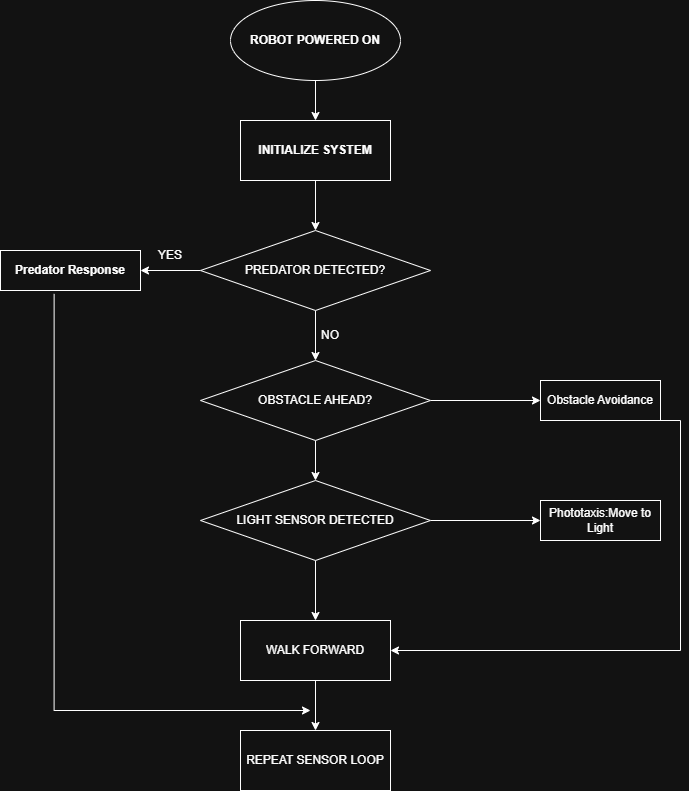

The diagram above was exported from draw.io. Its source (the exported page's mxGraphModel, read from the mxfile embedded in the PNG):
<mxGraphModel dx="1030" dy="562" grid="1" gridSize="10" guides="1" tooltips="1" connect="1" arrows="1" fold="1" page="1" pageScale="1" pageWidth="827" pageHeight="1169" math="0" shadow="0">
  <root>
    <mxCell id="WIyWlLk6GJQsqaUBKTNV-0" />
    <mxCell id="WIyWlLk6GJQsqaUBKTNV-1" parent="WIyWlLk6GJQsqaUBKTNV-0" />
    <mxCell id="eq3TV_a1ii3LzDWurNEq-5" edge="1" parent="WIyWlLk6GJQsqaUBKTNV-1" source="eq3TV_a1ii3LzDWurNEq-3" style="edgeStyle=orthogonalEdgeStyle;rounded=0;orthogonalLoop=1;jettySize=auto;html=1;" target="eq3TV_a1ii3LzDWurNEq-4" value="">
      <mxGeometry relative="1" as="geometry" />
    </mxCell>
    <mxCell id="eq3TV_a1ii3LzDWurNEq-3" parent="WIyWlLk6GJQsqaUBKTNV-1" style="ellipse;whiteSpace=wrap;html=1;" value="&lt;b&gt;ROBOT POWERED ON&lt;/b&gt;" vertex="1">
      <mxGeometry height="80" width="170" x="360" y="90" as="geometry" />
    </mxCell>
    <mxCell id="eq3TV_a1ii3LzDWurNEq-9" edge="1" parent="WIyWlLk6GJQsqaUBKTNV-1" source="eq3TV_a1ii3LzDWurNEq-4" style="edgeStyle=orthogonalEdgeStyle;rounded=0;orthogonalLoop=1;jettySize=auto;html=1;" target="eq3TV_a1ii3LzDWurNEq-8" value="">
      <mxGeometry relative="1" as="geometry" />
    </mxCell>
    <mxCell id="eq3TV_a1ii3LzDWurNEq-4" parent="WIyWlLk6GJQsqaUBKTNV-1" style="whiteSpace=wrap;html=1;" value="&lt;b&gt;INITIALIZE SYSTEM&lt;/b&gt;" vertex="1">
      <mxGeometry height="60" width="150" x="370" y="210" as="geometry" />
    </mxCell>
    <mxCell id="eq3TV_a1ii3LzDWurNEq-11" edge="1" parent="WIyWlLk6GJQsqaUBKTNV-1" source="eq3TV_a1ii3LzDWurNEq-8" style="edgeStyle=orthogonalEdgeStyle;rounded=0;orthogonalLoop=1;jettySize=auto;html=1;" target="eq3TV_a1ii3LzDWurNEq-10" value="">
      <mxGeometry relative="1" as="geometry" />
    </mxCell>
    <mxCell id="eq3TV_a1ii3LzDWurNEq-14" edge="1" parent="WIyWlLk6GJQsqaUBKTNV-1" source="eq3TV_a1ii3LzDWurNEq-8" style="edgeStyle=orthogonalEdgeStyle;rounded=0;orthogonalLoop=1;jettySize=auto;html=1;" target="eq3TV_a1ii3LzDWurNEq-13" value="">
      <mxGeometry relative="1" as="geometry" />
    </mxCell>
    <mxCell id="eq3TV_a1ii3LzDWurNEq-8" parent="WIyWlLk6GJQsqaUBKTNV-1" style="rhombus;whiteSpace=wrap;html=1;" value="PREDATOR DETECTED?" vertex="1">
      <mxGeometry height="80" width="230" x="330" y="320" as="geometry" />
    </mxCell>
    <mxCell id="eq3TV_a1ii3LzDWurNEq-31" edge="1" parent="WIyWlLk6GJQsqaUBKTNV-1" source="eq3TV_a1ii3LzDWurNEq-10" style="edgeStyle=orthogonalEdgeStyle;rounded=0;orthogonalLoop=1;jettySize=auto;html=1;exitX=0.383;exitY=1.085;exitDx=0;exitDy=0;exitPerimeter=0;">
      <mxGeometry relative="1" as="geometry">
        <Array as="points">
          <mxPoint x="184" y="800" />
        </Array>
        <mxPoint x="110" y="410" as="sourcePoint" />
        <mxPoint x="440" y="800" as="targetPoint" />
      </mxGeometry>
    </mxCell>
    <mxCell id="eq3TV_a1ii3LzDWurNEq-10" parent="WIyWlLk6GJQsqaUBKTNV-1" style="whiteSpace=wrap;html=1;" value="&lt;b&gt;Predator Response&lt;/b&gt;" vertex="1">
      <mxGeometry height="40" width="140" x="130" y="340" as="geometry" />
    </mxCell>
    <mxCell id="eq3TV_a1ii3LzDWurNEq-12" parent="WIyWlLk6GJQsqaUBKTNV-1" style="text;html=1;whiteSpace=wrap;strokeColor=none;fillColor=none;align=center;verticalAlign=middle;rounded=0;" value="YES" vertex="1">
      <mxGeometry height="30" width="60" x="270" y="330" as="geometry" />
    </mxCell>
    <mxCell id="eq3TV_a1ii3LzDWurNEq-17" edge="1" parent="WIyWlLk6GJQsqaUBKTNV-1" source="eq3TV_a1ii3LzDWurNEq-13" style="edgeStyle=orthogonalEdgeStyle;rounded=0;orthogonalLoop=1;jettySize=auto;html=1;" target="eq3TV_a1ii3LzDWurNEq-16" value="">
      <mxGeometry relative="1" as="geometry" />
    </mxCell>
    <mxCell id="eq3TV_a1ii3LzDWurNEq-19" edge="1" parent="WIyWlLk6GJQsqaUBKTNV-1" source="eq3TV_a1ii3LzDWurNEq-13" style="edgeStyle=orthogonalEdgeStyle;rounded=0;orthogonalLoop=1;jettySize=auto;html=1;" target="eq3TV_a1ii3LzDWurNEq-18" value="">
      <mxGeometry relative="1" as="geometry" />
    </mxCell>
    <mxCell id="eq3TV_a1ii3LzDWurNEq-13" parent="WIyWlLk6GJQsqaUBKTNV-1" style="rhombus;whiteSpace=wrap;html=1;" value="OBSTACLE AHEAD?" vertex="1">
      <mxGeometry height="80" width="230" x="330" y="450" as="geometry" />
    </mxCell>
    <mxCell id="eq3TV_a1ii3LzDWurNEq-15" parent="WIyWlLk6GJQsqaUBKTNV-1" style="text;html=1;whiteSpace=wrap;strokeColor=none;fillColor=none;align=center;verticalAlign=middle;rounded=0;" value="NO" vertex="1">
      <mxGeometry height="30" width="60" x="430" y="410" as="geometry" />
    </mxCell>
    <mxCell id="eq3TV_a1ii3LzDWurNEq-21" edge="1" parent="WIyWlLk6GJQsqaUBKTNV-1" source="eq3TV_a1ii3LzDWurNEq-16" style="edgeStyle=orthogonalEdgeStyle;rounded=0;orthogonalLoop=1;jettySize=auto;html=1;" target="eq3TV_a1ii3LzDWurNEq-20" value="">
      <mxGeometry relative="1" as="geometry" />
    </mxCell>
    <mxCell id="eq3TV_a1ii3LzDWurNEq-23" edge="1" parent="WIyWlLk6GJQsqaUBKTNV-1" source="eq3TV_a1ii3LzDWurNEq-16" style="edgeStyle=orthogonalEdgeStyle;rounded=0;orthogonalLoop=1;jettySize=auto;html=1;" target="eq3TV_a1ii3LzDWurNEq-22" value="">
      <mxGeometry relative="1" as="geometry" />
    </mxCell>
    <mxCell id="eq3TV_a1ii3LzDWurNEq-16" parent="WIyWlLk6GJQsqaUBKTNV-1" style="rhombus;whiteSpace=wrap;html=1;" value="LIGHT SENSOR DETECTED" vertex="1">
      <mxGeometry height="80" width="230" x="330" y="570" as="geometry" />
    </mxCell>
    <mxCell id="eq3TV_a1ii3LzDWurNEq-26" edge="1" parent="WIyWlLk6GJQsqaUBKTNV-1" source="eq3TV_a1ii3LzDWurNEq-18" style="edgeStyle=orthogonalEdgeStyle;rounded=0;orthogonalLoop=1;jettySize=auto;html=1;entryX=1;entryY=0.5;entryDx=0;entryDy=0;exitX=0.5;exitY=1;exitDx=0;exitDy=0;" target="eq3TV_a1ii3LzDWurNEq-22">
      <mxGeometry relative="1" as="geometry">
        <Array as="points">
          <mxPoint x="810" y="510" />
          <mxPoint x="810" y="740" />
        </Array>
        <mxPoint x="810" y="750" as="targetPoint" />
      </mxGeometry>
    </mxCell>
    <mxCell id="eq3TV_a1ii3LzDWurNEq-18" parent="WIyWlLk6GJQsqaUBKTNV-1" style="whiteSpace=wrap;html=1;" value="Obstacle Avoidance" vertex="1">
      <mxGeometry height="40" width="120" x="670" y="470" as="geometry" />
    </mxCell>
    <mxCell id="eq3TV_a1ii3LzDWurNEq-20" parent="WIyWlLk6GJQsqaUBKTNV-1" style="whiteSpace=wrap;html=1;" value="Phototaxis:Move to Light" vertex="1">
      <mxGeometry height="40" width="120" x="670" y="590" as="geometry" />
    </mxCell>
    <mxCell id="eq3TV_a1ii3LzDWurNEq-29" edge="1" parent="WIyWlLk6GJQsqaUBKTNV-1" source="eq3TV_a1ii3LzDWurNEq-22" style="edgeStyle=orthogonalEdgeStyle;rounded=0;orthogonalLoop=1;jettySize=auto;html=1;" target="eq3TV_a1ii3LzDWurNEq-28" value="">
      <mxGeometry relative="1" as="geometry" />
    </mxCell>
    <mxCell id="eq3TV_a1ii3LzDWurNEq-22" parent="WIyWlLk6GJQsqaUBKTNV-1" style="whiteSpace=wrap;html=1;" value="WALK FORWARD" vertex="1">
      <mxGeometry height="60" width="150" x="370" y="710" as="geometry" />
    </mxCell>
    <mxCell id="eq3TV_a1ii3LzDWurNEq-28" parent="WIyWlLk6GJQsqaUBKTNV-1" style="whiteSpace=wrap;html=1;" value="REPEAT SENSOR LOOP" vertex="1">
      <mxGeometry height="60" width="150" x="370" y="820" as="geometry" />
    </mxCell>
  </root>
</mxGraphModel>